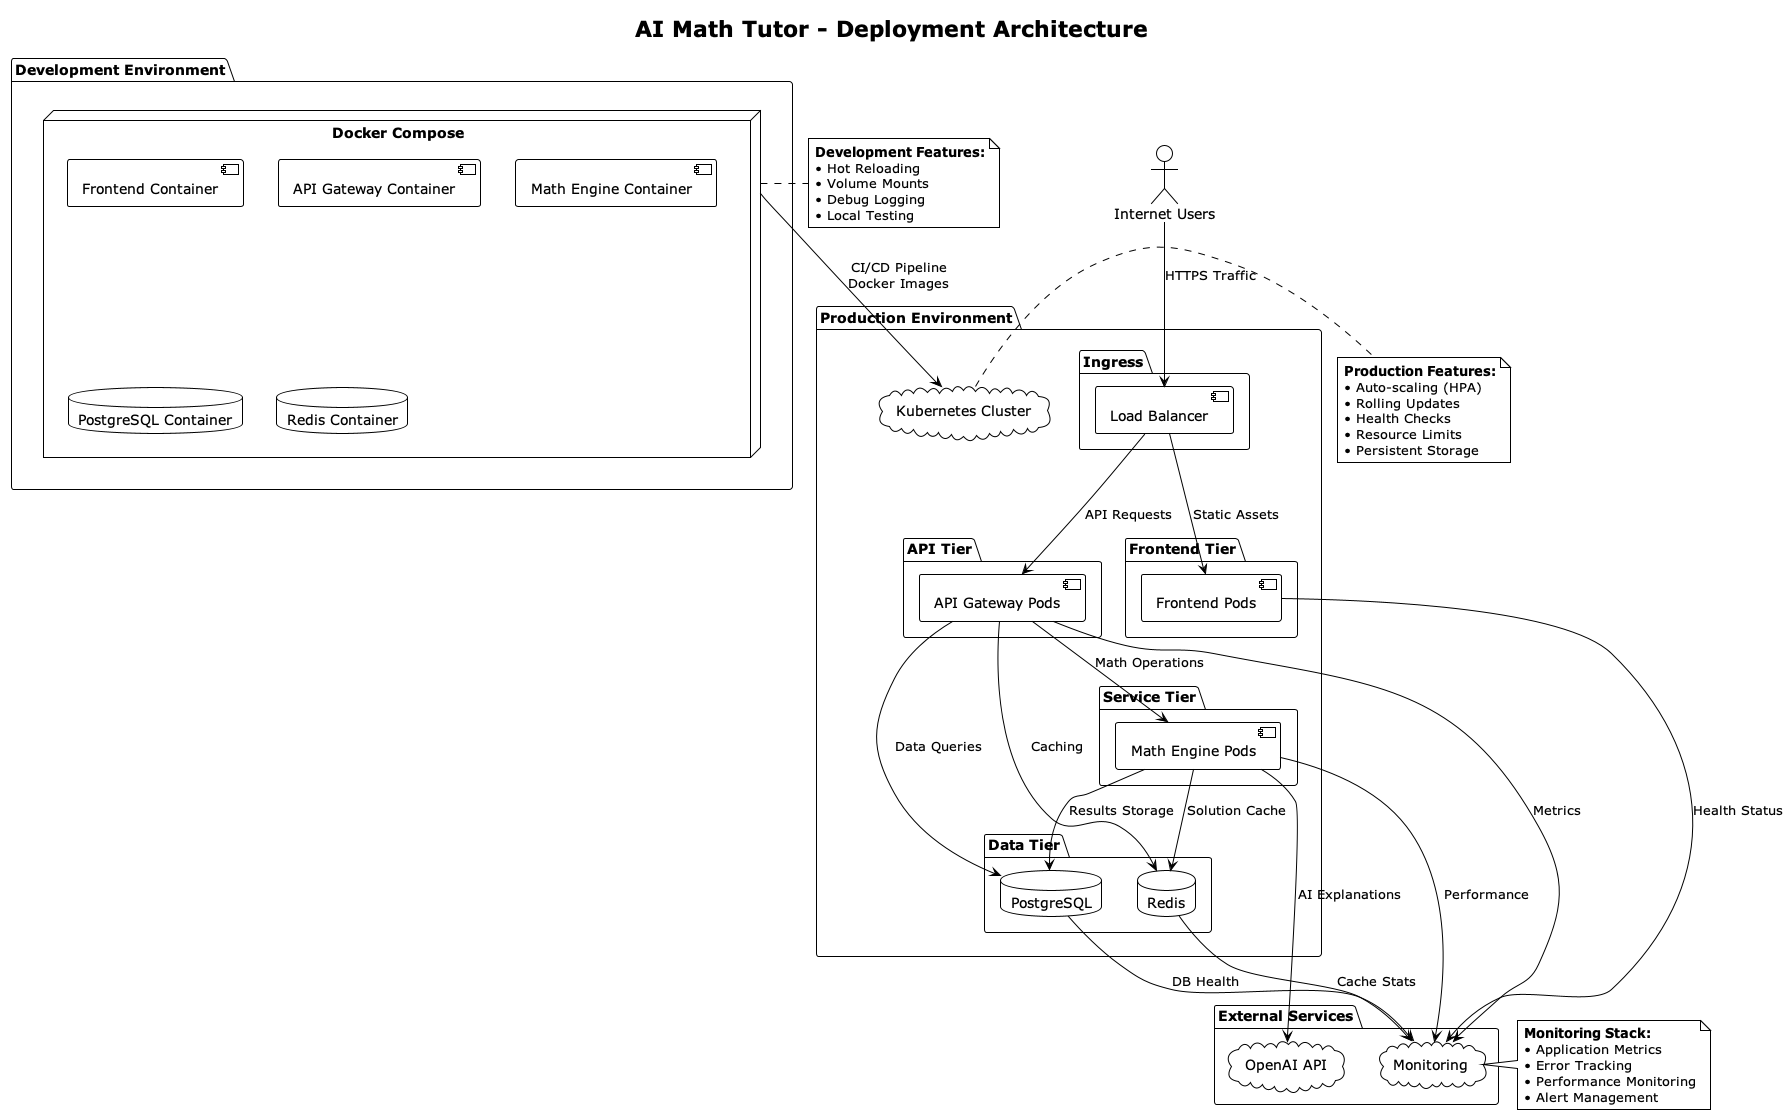

The diagram above was rendered by PlantUML. Its source (embedded in the PNG):
@startuml Deployment Architecture
!theme plain
title AI Math Tutor - Deployment Architecture

package "Development Environment" {
  node "Docker Compose" as dev {
    component "Frontend Container" as dev_frontend
    component "API Gateway Container" as dev_api  
    component "Math Engine Container" as dev_math
    database "PostgreSQL Container" as dev_db
    database "Redis Container" as dev_redis
  }
}

package "Production Environment" {
  cloud "Kubernetes Cluster" as k8s
  
  package "Frontend Tier" {
    [Frontend Pods] as frontend_pods
  }
  
  package "API Tier" {
    [API Gateway Pods] as api_pods
  }
  
  package "Service Tier" {
    [Math Engine Pods] as math_pods
  }
  
  package "Data Tier" {
    database "PostgreSQL" as prod_db
    database "Redis" as prod_cache
  }
  
  package "Ingress" {
    [Load Balancer] as lb
  }
}

package "External Services" {
  cloud "OpenAI API" as openai_prod
  cloud "Monitoring" as monitoring
}

' Development Flow
dev --> k8s : "CI/CD Pipeline\nDocker Images"

' Production Flow
actor "Internet Users" as internet
internet --> lb : "HTTPS Traffic"
lb --> frontend_pods : "Static Assets"
lb --> api_pods : "API Requests"
api_pods --> math_pods : "Math Operations"
api_pods --> prod_db : "Data Queries"
api_pods --> prod_cache : "Caching"
math_pods --> prod_db : "Results Storage"
math_pods --> prod_cache : "Solution Cache"
math_pods --> openai_prod : "AI Explanations"

' Monitoring
frontend_pods --> monitoring : "Health Status"
api_pods --> monitoring : "Metrics"
math_pods --> monitoring : "Performance"
prod_db --> monitoring : "DB Health"
prod_cache --> monitoring : "Cache Stats"

note right of dev
  **Development Features:**
  • Hot Reloading
  • Volume Mounts
  • Debug Logging
  • Local Testing
end note

note right of k8s
  **Production Features:**
  • Auto-scaling (HPA)
  • Rolling Updates
  • Health Checks
  • Resource Limits
  • Persistent Storage
end note

note right of monitoring
  **Monitoring Stack:**
  • Application Metrics
  • Error Tracking
  • Performance Monitoring
  • Alert Management
end note

@enduml